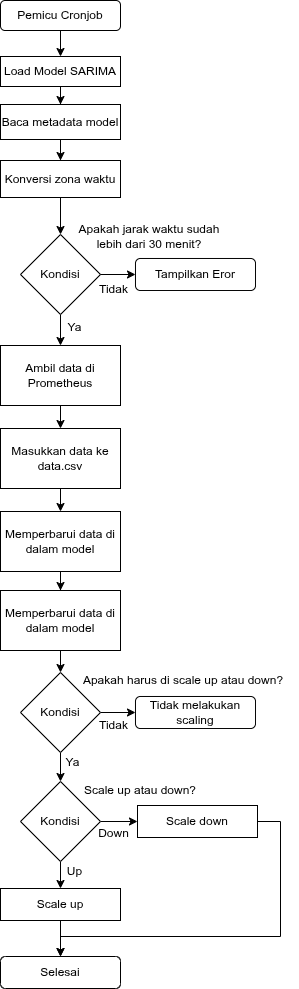

The diagram above was exported from draw.io. Its source (the exported page's mxGraphModel, read from the mxfile embedded in the PNG):
<mxGraphModel dx="1108" dy="614" grid="1" gridSize="10" guides="1" tooltips="1" connect="1" arrows="1" fold="1" page="1" pageScale="1" pageWidth="1169" pageHeight="1654" math="0" shadow="0">
  <root>
    <mxCell id="0" />
    <mxCell id="1" parent="0" />
    <mxCell id="auFCVkpZzx2YnnmP0Dmq-2" edge="1" parent="1" source="jON6yQ95CBVzKxuNWTaf-1" style="edgeStyle=orthogonalEdgeStyle;rounded=0;orthogonalLoop=1;jettySize=auto;html=1;entryX=0.5;entryY=0;entryDx=0;entryDy=0;exitX=0.5;exitY=1;exitDx=0;exitDy=0;" target="auFCVkpZzx2YnnmP0Dmq-1">
      <mxGeometry relative="1" as="geometry">
        <mxPoint x="160" y="115" as="sourcePoint" />
      </mxGeometry>
    </mxCell>
    <mxCell id="auFCVkpZzx2YnnmP0Dmq-7" edge="1" parent="1" source="auFCVkpZzx2YnnmP0Dmq-1" style="edgeStyle=orthogonalEdgeStyle;rounded=0;orthogonalLoop=1;jettySize=auto;html=1;entryX=0.5;entryY=0;entryDx=0;entryDy=0;" target="auFCVkpZzx2YnnmP0Dmq-4">
      <mxGeometry relative="1" as="geometry">
        <mxPoint x="160" y="225" as="targetPoint" />
      </mxGeometry>
    </mxCell>
    <mxCell id="auFCVkpZzx2YnnmP0Dmq-1" parent="1" style="rounded=0;whiteSpace=wrap;html=1;" value="Load Model SARIMA" vertex="1">
      <mxGeometry height="30" width="120" x="100" y="140" as="geometry" />
    </mxCell>
    <mxCell id="auFCVkpZzx2YnnmP0Dmq-4" parent="1" style="rounded=0;whiteSpace=wrap;html=1;" value="Baca metadata model" vertex="1">
      <mxGeometry height="35" width="120" x="100" y="188" as="geometry" />
    </mxCell>
    <mxCell id="auFCVkpZzx2YnnmP0Dmq-15" edge="1" parent="1" source="auFCVkpZzx2YnnmP0Dmq-11" style="edgeStyle=orthogonalEdgeStyle;rounded=0;orthogonalLoop=1;jettySize=auto;html=1;entryX=0.5;entryY=0;entryDx=0;entryDy=0;" target="auFCVkpZzx2YnnmP0Dmq-13">
      <mxGeometry relative="1" as="geometry" />
    </mxCell>
    <mxCell id="auFCVkpZzx2YnnmP0Dmq-11" parent="1" style="rounded=0;whiteSpace=wrap;html=1;" value="Konversi zona waktu" vertex="1">
      <mxGeometry height="37" width="120" x="100" y="244" as="geometry" />
    </mxCell>
    <mxCell id="auFCVkpZzx2YnnmP0Dmq-12" edge="1" parent="1" source="auFCVkpZzx2YnnmP0Dmq-4" style="edgeStyle=orthogonalEdgeStyle;rounded=0;orthogonalLoop=1;jettySize=auto;html=1;entryX=0.5;entryY=0;entryDx=0;entryDy=0;" target="auFCVkpZzx2YnnmP0Dmq-11">
      <mxGeometry relative="1" as="geometry">
        <mxPoint x="125" y="288" as="targetPoint" />
      </mxGeometry>
    </mxCell>
    <mxCell id="NNQe5BlilPsWkVYyuK6G-4" edge="1" parent="1" source="auFCVkpZzx2YnnmP0Dmq-13" style="edgeStyle=orthogonalEdgeStyle;rounded=0;orthogonalLoop=1;jettySize=auto;html=1;" target="NNQe5BlilPsWkVYyuK6G-3">
      <mxGeometry relative="1" as="geometry" />
    </mxCell>
    <mxCell id="auFCVkpZzx2YnnmP0Dmq-13" parent="1" style="rhombus;whiteSpace=wrap;html=1;" value="Kondisi" vertex="1">
      <mxGeometry height="80" width="80" x="120" y="318" as="geometry" />
    </mxCell>
    <mxCell id="auFCVkpZzx2YnnmP0Dmq-14" parent="1" style="text;html=1;whiteSpace=wrap;strokeColor=none;fillColor=none;align=center;verticalAlign=middle;rounded=0;" value="Apakah jarak waktu sudah lebih dari 30 menit?" vertex="1">
      <mxGeometry height="30" width="170" x="164" y="305" as="geometry" />
    </mxCell>
    <mxCell id="NNQe5BlilPsWkVYyuK6G-1" edge="1" parent="1" source="auFCVkpZzx2YnnmP0Dmq-13" style="edgeStyle=orthogonalEdgeStyle;rounded=0;orthogonalLoop=1;jettySize=auto;html=1;exitX=1;exitY=0.5;exitDx=0;exitDy=0;entryX=0;entryY=0.5;entryDx=0;entryDy=0;" target="NNQe5BlilPsWkVYyuK6G-2">
      <mxGeometry relative="1" as="geometry">
        <mxPoint x="204" y="358" as="sourcePoint" />
      </mxGeometry>
    </mxCell>
    <mxCell id="NNQe5BlilPsWkVYyuK6G-2" parent="1" style="rounded=1;whiteSpace=wrap;html=1;" value="Tampilkan Eror" vertex="1">
      <mxGeometry height="32" width="120" x="235" y="342" as="geometry" />
    </mxCell>
    <mxCell id="NNQe5BlilPsWkVYyuK6G-6" edge="1" parent="1" source="NNQe5BlilPsWkVYyuK6G-3" style="edgeStyle=orthogonalEdgeStyle;rounded=0;orthogonalLoop=1;jettySize=auto;html=1;entryX=0.5;entryY=0;entryDx=0;entryDy=0;" target="NNQe5BlilPsWkVYyuK6G-5">
      <mxGeometry relative="1" as="geometry" />
    </mxCell>
    <mxCell id="NNQe5BlilPsWkVYyuK6G-3" parent="1" style="rounded=0;whiteSpace=wrap;html=1;" value="Ambil data di Prometheus" vertex="1">
      <mxGeometry height="60" width="120" x="100" y="429" as="geometry" />
    </mxCell>
    <mxCell id="NNQe5BlilPsWkVYyuK6G-8" edge="1" parent="1" source="NNQe5BlilPsWkVYyuK6G-5" style="edgeStyle=orthogonalEdgeStyle;rounded=0;orthogonalLoop=1;jettySize=auto;html=1;entryX=0.5;entryY=0;entryDx=0;entryDy=0;" target="NNQe5BlilPsWkVYyuK6G-7">
      <mxGeometry relative="1" as="geometry" />
    </mxCell>
    <mxCell id="NNQe5BlilPsWkVYyuK6G-5" parent="1" style="rounded=0;whiteSpace=wrap;html=1;" value="Masukkan data ke data.csv" vertex="1">
      <mxGeometry height="60" width="120" x="100" y="512" as="geometry" />
    </mxCell>
    <mxCell id="NNQe5BlilPsWkVYyuK6G-11" edge="1" parent="1" source="NNQe5BlilPsWkVYyuK6G-7" style="edgeStyle=orthogonalEdgeStyle;rounded=0;orthogonalLoop=1;jettySize=auto;html=1;entryX=0.5;entryY=0;entryDx=0;entryDy=0;" target="jON6yQ95CBVzKxuNWTaf-3">
      <mxGeometry relative="1" as="geometry">
        <mxPoint x="160" y="677" as="targetPoint" />
      </mxGeometry>
    </mxCell>
    <mxCell id="NNQe5BlilPsWkVYyuK6G-7" parent="1" style="rounded=0;whiteSpace=wrap;html=1;" value="Memperbarui data di dalam model" vertex="1">
      <mxGeometry height="60" width="120" x="100" y="595" as="geometry" />
    </mxCell>
    <mxCell id="NNQe5BlilPsWkVYyuK6G-16" edge="1" parent="1" source="jON6yQ95CBVzKxuNWTaf-3" style="edgeStyle=orthogonalEdgeStyle;rounded=0;orthogonalLoop=1;jettySize=auto;html=1;entryX=0.5;entryY=0;entryDx=0;entryDy=0;exitX=0.5;exitY=1;exitDx=0;exitDy=0;" target="NNQe5BlilPsWkVYyuK6G-17">
      <mxGeometry relative="1" as="geometry">
        <mxPoint x="159.9655172413793" y="737" as="sourcePoint" />
        <mxPoint x="160" y="757" as="targetPoint" />
      </mxGeometry>
    </mxCell>
    <mxCell id="NNQe5BlilPsWkVYyuK6G-19" edge="1" parent="1" source="NNQe5BlilPsWkVYyuK6G-17" style="edgeStyle=orthogonalEdgeStyle;rounded=0;orthogonalLoop=1;jettySize=auto;html=1;entryX=0.5;entryY=0;entryDx=0;entryDy=0;" target="NNQe5BlilPsWkVYyuK6G-18">
      <mxGeometry relative="1" as="geometry" />
    </mxCell>
    <mxCell id="NNQe5BlilPsWkVYyuK6G-21" edge="1" parent="1" source="NNQe5BlilPsWkVYyuK6G-17" style="edgeStyle=orthogonalEdgeStyle;rounded=0;orthogonalLoop=1;jettySize=auto;html=1;entryX=0;entryY=0.5;entryDx=0;entryDy=0;" target="NNQe5BlilPsWkVYyuK6G-20">
      <mxGeometry relative="1" as="geometry" />
    </mxCell>
    <mxCell id="NNQe5BlilPsWkVYyuK6G-17" parent="1" style="rhombus;whiteSpace=wrap;html=1;" value="Kondisi" vertex="1">
      <mxGeometry height="80" width="80" x="120" y="756" as="geometry" />
    </mxCell>
    <mxCell id="NNQe5BlilPsWkVYyuK6G-27" edge="1" parent="1" source="NNQe5BlilPsWkVYyuK6G-18" style="edgeStyle=orthogonalEdgeStyle;rounded=0;orthogonalLoop=1;jettySize=auto;html=1;entryX=0;entryY=0.5;entryDx=0;entryDy=0;" target="NNQe5BlilPsWkVYyuK6G-26">
      <mxGeometry relative="1" as="geometry" />
    </mxCell>
    <mxCell id="NNQe5BlilPsWkVYyuK6G-29" edge="1" parent="1" source="NNQe5BlilPsWkVYyuK6G-18" style="edgeStyle=orthogonalEdgeStyle;rounded=0;orthogonalLoop=1;jettySize=auto;html=1;entryX=0.5;entryY=0;entryDx=0;entryDy=0;" target="NNQe5BlilPsWkVYyuK6G-28">
      <mxGeometry relative="1" as="geometry" />
    </mxCell>
    <mxCell id="NNQe5BlilPsWkVYyuK6G-18" parent="1" style="rhombus;whiteSpace=wrap;html=1;" value="Kondisi" vertex="1">
      <mxGeometry height="80" width="80" x="120" y="865" as="geometry" />
    </mxCell>
    <mxCell id="NNQe5BlilPsWkVYyuK6G-20" parent="1" style="rounded=1;whiteSpace=wrap;html=1;" value="Tidak melakukan scaling" vertex="1">
      <mxGeometry height="32" width="120" x="235" y="780" as="geometry" />
    </mxCell>
    <mxCell id="NNQe5BlilPsWkVYyuK6G-22" parent="1" style="text;html=1;whiteSpace=wrap;strokeColor=none;fillColor=none;align=center;verticalAlign=middle;rounded=0;" value="Apakah harus di scale up atau down?" vertex="1">
      <mxGeometry height="30" width="230" x="168" y="749" as="geometry" />
    </mxCell>
    <mxCell id="NNQe5BlilPsWkVYyuK6G-25" parent="1" style="text;html=1;whiteSpace=wrap;strokeColor=none;fillColor=none;align=center;verticalAlign=middle;rounded=0;" value="Scale up atau down?" vertex="1">
      <mxGeometry height="30" width="120" x="180" y="859" as="geometry" />
    </mxCell>
    <mxCell id="NNQe5BlilPsWkVYyuK6G-31" edge="1" parent="1" source="NNQe5BlilPsWkVYyuK6G-26" style="edgeStyle=orthogonalEdgeStyle;rounded=0;orthogonalLoop=1;jettySize=auto;html=1;">
      <mxGeometry relative="1" as="geometry">
        <Array as="points">
          <mxPoint x="380" y="905" />
          <mxPoint x="380" y="1020" />
          <mxPoint x="160" y="1020" />
        </Array>
        <mxPoint x="160" y="1040" as="targetPoint" />
      </mxGeometry>
    </mxCell>
    <mxCell id="NNQe5BlilPsWkVYyuK6G-26" parent="1" style="rounded=0;whiteSpace=wrap;html=1;" value="Scale down" vertex="1">
      <mxGeometry height="32" width="120" x="237" y="889" as="geometry" />
    </mxCell>
    <mxCell id="NNQe5BlilPsWkVYyuK6G-32" edge="1" parent="1" source="NNQe5BlilPsWkVYyuK6G-28" style="edgeStyle=orthogonalEdgeStyle;rounded=0;orthogonalLoop=1;jettySize=auto;html=1;">
      <mxGeometry relative="1" as="geometry">
        <mxPoint x="160" y="1040" as="targetPoint" />
      </mxGeometry>
    </mxCell>
    <mxCell id="NNQe5BlilPsWkVYyuK6G-28" parent="1" style="rounded=0;whiteSpace=wrap;html=1;" value="Scale up" vertex="1">
      <mxGeometry height="32" width="120" x="100" y="972" as="geometry" />
    </mxCell>
    <mxCell id="NNQe5BlilPsWkVYyuK6G-33" parent="1" style="text;html=1;whiteSpace=wrap;strokeColor=none;fillColor=none;align=center;verticalAlign=middle;rounded=0;" value="Ya" vertex="1">
      <mxGeometry height="30" width="25" x="162" y="396" as="geometry" />
    </mxCell>
    <mxCell id="NNQe5BlilPsWkVYyuK6G-34" parent="1" style="text;html=1;whiteSpace=wrap;strokeColor=none;fillColor=none;align=center;verticalAlign=middle;rounded=0;" value="Tidak" vertex="1">
      <mxGeometry height="30" width="25" x="201" y="358" as="geometry" />
    </mxCell>
    <mxCell id="NNQe5BlilPsWkVYyuK6G-35" parent="1" style="text;html=1;whiteSpace=wrap;strokeColor=none;fillColor=none;align=center;verticalAlign=middle;rounded=0;" value="Ya" vertex="1">
      <mxGeometry height="30" width="25" x="160" y="831" as="geometry" />
    </mxCell>
    <mxCell id="NNQe5BlilPsWkVYyuK6G-36" parent="1" style="text;html=1;whiteSpace=wrap;strokeColor=none;fillColor=none;align=center;verticalAlign=middle;rounded=0;" value="Tidak" vertex="1">
      <mxGeometry height="30" width="25" x="201" y="794" as="geometry" />
    </mxCell>
    <mxCell id="NNQe5BlilPsWkVYyuK6G-37" parent="1" style="text;html=1;whiteSpace=wrap;strokeColor=none;fillColor=none;align=center;verticalAlign=middle;rounded=0;" value="Up" vertex="1">
      <mxGeometry height="30" width="25" x="162" y="940" as="geometry" />
    </mxCell>
    <mxCell id="NNQe5BlilPsWkVYyuK6G-38" parent="1" style="text;html=1;whiteSpace=wrap;strokeColor=none;fillColor=none;align=center;verticalAlign=middle;rounded=0;" value="Down" vertex="1">
      <mxGeometry height="30" width="25" x="201" y="902" as="geometry" />
    </mxCell>
    <mxCell id="jON6yQ95CBVzKxuNWTaf-1" parent="1" style="rounded=1;whiteSpace=wrap;html=1;" value="Pemicu Cronjob" vertex="1">
      <mxGeometry height="30" width="120" x="100" y="84" as="geometry" />
    </mxCell>
    <mxCell id="jON6yQ95CBVzKxuNWTaf-2" parent="1" style="rounded=1;whiteSpace=wrap;html=1;" value="Selesai" vertex="1">
      <mxGeometry height="32" width="120" x="100" y="1040" as="geometry" />
    </mxCell>
    <mxCell id="jON6yQ95CBVzKxuNWTaf-3" parent="1" style="rounded=0;whiteSpace=wrap;html=1;" value="Memperbarui data di dalam model" vertex="1">
      <mxGeometry height="60" width="120" x="100" y="674" as="geometry" />
    </mxCell>
  </root>
</mxGraphModel>